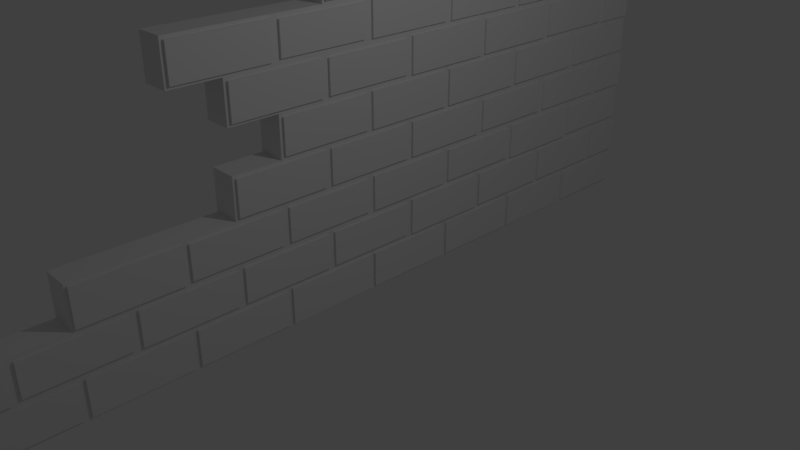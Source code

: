 # Source: BrokenWall1.blend  (saved by Blender 2.78.0; exported with 4.5.12 LTS)
import bpy
from mathutils import Matrix  # noqa: F401  (used for matrix-valued properties, if any)

bpy.ops.wm.read_factory_settings(use_empty=True)
scene = bpy.context.scene
scene.name = 'Scene'

# ---- collections
col_collection_1 = bpy.data.collections.new('Collection 1'); scene.collection.children.link(col_collection_1)

# ---- materials (node trees are filled in below, after node groups)
mat_material = bpy.data.materials.new('Material')
mat_material.alpha_threshold = 0.0
mat_material.use_transparent_shadow = False
mat_material.roughness = 0.5
mat_material.line_color = (0.0, 0.0, 0.0, 1.0)

# ---- material node trees

# ---- world
world_world = bpy.data.worlds.new('World'); scene.world = world_world
world_world.color = (0.05088, 0.05088, 0.05088)
world_world.use_sun_shadow = False
world_world.sun_shadow_jitter_overblur = 0.0
world_world.cycles.sampling_method = 'MANUAL'

# ---- cameras
cam_camera = bpy.data.cameras.new('Camera')
cam_camera.clip_end = 100.0
cam_camera.lens = 35.0
cam_camera.sensor_width = 32.0
cam_camera.sensor_height = 18.0
cam_camera.ortho_scale = 7.314
cam_camera.dof.focus_distance = 0.0
cam_camera.dof.aperture_fstop = 128.0

# ---- lights
light_lamp = bpy.data.lights.new('Lamp', 'POINT')
light_lamp.transmission_factor = 0.0
light_lamp.cutoff_distance = 30.0
light_lamp.energy = 100.0
light_lamp.shadow_buffer_clip_start = 1.001
light_lamp.shadow_soft_size = 0.1
light_lamp.shadow_maximum_resolution = 0.006
light_lamp.use_absolute_resolution = True

# ---- meshes
me_cube = bpy.data.meshes.new('Cube')
me_cube.from_pydata([(-0.6036, 6.206, -0.9545), (-0.6036, -5.054, -0.9543), (-1.0, -5.099, -1.0), (-1.0, 6.252, -1.0), (-0.6036, 6.255, 4.835), (-1.0, 2.705, 4.873), (-1.0, 6.252, 4.873), (-0.6036, 6.206, -0.4582), (-0.6036, 6.19, 0.2367), (-0.6036, 6.19, 0.6997), (-0.6036, 6.205, 1.397), (-0.6036, 6.205, 1.889), (-0.6036, 6.203, 2.573), (-0.6036, 6.203, 3.062), (-0.6036, 6.217, 3.734), (-0.6036, 6.217, 4.25), (-0.6036, -5.054, -0.4584), (-0.6036, 4.799, -0.9662), (-0.6036, 3.376, -0.9618), (-0.6036, 1.96, -0.9644), (-0.6036, 0.5467, -0.9703), (-0.6036, -0.8803, -0.9623), (-0.6036, -2.298, -0.9635), (-0.6036, -3.726, -0.9543), (-0.6036, 4.799, -0.4465), (-0.6036, 3.376, -0.4509), (-0.6036, 1.96, -0.4483), (-0.6036, 0.5467, -0.4424), (-0.6036, -0.8803, -0.4504), (-0.6036, -2.298, -0.4492), (-0.6036, -3.726, -0.4584), (-0.6036, 4.833, 0.1356), (-0.6036, 3.414, 0.1348), (-0.6036, 1.995, 0.1452), (-0.6036, 0.5764, 0.1269), (-0.6036, -0.8425, 0.1266), (-0.6036, -2.261, 0.1271), (-0.6036, -3.68, 0.1135), (-0.6036, 4.8, 0.7284), (-0.6036, 3.359, 0.7066), (-0.6036, 1.951, 0.7178), (-0.6036, 0.5221, 0.7076), (-0.6036, -0.895, 0.7095), (-0.6036, -2.292, 0.7318), (-0.6036, 4.833, 1.293), (-0.6036, 3.414, 1.288), (-0.6036, 1.995, 1.307), (-0.6036, 0.5764, 1.306), (-0.6036, -0.8425, 1.307), (-0.6036, 4.789, 1.892), (-0.6036, 3.379, 1.901), (-0.6036, 1.958, 1.899), (-0.6036, 0.5299, 1.89), (-0.6036, 4.833, 2.468), (-0.6036, 3.414, 2.478), (-0.6036, 1.995, 2.488), (-0.6036, 0.5764, 2.468), (-0.6036, -0.8425, 2.478), (-0.6036, 4.788, 3.066), (-0.6036, 3.365, 3.062), (-0.6036, 1.941, 3.057), (-0.6036, 0.5097, 3.044), (-0.6036, -0.8875, 3.066), (-0.6036, 4.833, 3.646), (-0.6036, 3.414, 3.651), (-0.6036, 1.995, 3.656), (-0.6036, 0.5764, 3.659), (-0.6036, 4.801, 4.254), (-0.6036, -4.39, -0.4584), (-0.6036, -4.329, 0.1135), (-0.6036, -2.971, -0.4492), (-0.6036, -2.923, 0.1271), (-0.6036, -1.552, -0.4504), (-0.6036, -1.504, 0.1266), (-0.6036, -0.1331, -0.4424), (-0.6036, -0.08543, 0.1269), (-0.6036, 1.286, -0.4483), (-0.6036, 1.327, 0.1452), (-0.6036, 2.705, -0.4509), (-0.6036, 2.744, 0.1348), (-0.6036, 4.124, -0.4465), (-0.6036, 4.163, 0.1356), (-0.6036, 5.542, -0.4582), (-0.6036, 5.503, 0.1356), (-0.6036, -2.971, 0.7318), (-0.6036, -1.552, 0.7095), (-0.6036, -1.509, 1.307), (-0.6036, -0.1331, 0.7076), (-0.6036, -0.08951, 1.306), (-0.6036, 1.286, 0.7178), (-0.6036, 1.328, 1.307), (-0.6036, 2.705, 0.7066), (-0.6036, 2.765, 1.288), (-0.6036, 4.124, 0.7284), (-0.6036, 4.18, 1.293), (-0.6036, 5.542, 0.6997), (-0.6036, 5.486, 1.293), (-0.6036, 5.542, 1.889), (-0.6036, 5.487, 2.468), (-0.6036, 4.124, 1.892), (-0.6036, 4.179, 2.468), (-0.6036, 2.705, 1.901), (-0.6036, 2.75, 2.478), (-0.6036, 1.286, 1.899), (-0.6036, 1.322, 2.488), (-0.6036, -0.1331, 1.89), (-0.6036, -0.07737, 2.468), (-0.6036, -1.506, 2.478), (-0.6036, -1.552, 3.066), (-0.6036, -0.1331, 3.044), (-0.6036, -0.09398, 3.659), (-0.6036, 1.286, 3.057), (-0.6036, 1.328, 3.656), (-0.6036, 2.705, 3.062), (-0.6036, 2.752, 3.651), (-0.6036, 4.124, 3.066), (-0.6036, 4.175, 3.646), (-0.6036, 5.542, 3.062), (-0.6036, 5.491, 3.646), (-0.6036, 5.479, 4.81), (-0.6036, 5.542, 4.25), (-0.6036, 4.057, 4.807), (-0.6036, 4.124, 4.254), (-0.6036, -3.644, -0.9635), (-0.6036, -5.099, -1.0), (-0.6036, -5.097, -0.3772), (-0.6036, -4.329, -0.3516), (-0.6036, -3.644, -0.4492), (-0.6036, -2.224, -0.9623), (-0.6036, -3.68, -1.0), (-0.6036, -2.923, -0.3652), (-0.6036, -3.68, -0.3516), (-0.6036, -2.224, -0.4504), (-0.6036, -0.8129, -0.9703), (-0.6036, -2.261, -1.0), (-0.6036, -1.504, -0.3647), (-0.6036, -2.261, -0.3652), (-0.6036, -0.8129, -0.4424), (-0.6036, 0.6119, -0.9644), (-0.6036, -0.8425, -1.0), (-0.6036, -0.08543, -0.365), (-0.6036, -0.8425, -0.3647), (-0.6036, 0.6119, -0.4483), (-0.6036, 2.033, -0.9618), (-0.6036, 0.5764, -1.0), (-0.6036, 1.327, -0.3833), (-0.6036, 0.5764, -0.365), (-0.6036, 2.033, -0.4509), (-0.6036, 3.448, -0.9662), (-0.6036, 1.995, -1.0), (-0.6036, 2.744, -0.373), (-0.6036, 1.995, -0.3833), (-0.6036, 3.448, -0.4465), (-0.6036, 4.879, -0.9545), (-0.6036, 3.414, -1.0), (-0.6036, 4.163, -0.3737), (-0.6036, 3.414, -0.373), (-0.6036, 4.879, -0.4582), (-0.6036, 6.252, -1.0), (-0.6036, 6.254, -0.3738), (-0.6036, 4.833, -1.0), (-0.6036, 5.503, -0.3737), (-0.6036, 4.833, -0.3737), (-0.6036, 5.581, -0.3738), (-0.6036, 4.833, -0.4127), (-0.6036, 5.542, 0.2367), (-0.6036, 4.8, 0.2081), (-0.6036, 4.084, -0.373), (-0.6036, 4.084, 0.1348), (-0.6036, 4.124, -0.4127), (-0.6036, 3.414, -0.4127), (-0.6036, 4.124, 0.2081), (-0.6036, 3.359, 0.2299), (-0.6036, 2.663, -0.3833), (-0.6036, 2.663, 0.1452), (-0.6036, 2.705, -0.4127), (-0.6036, 1.995, -0.4127), (-0.6036, 2.705, 0.2299), (-0.6036, 1.951, 0.2187), (-0.6036, 1.238, -0.365), (-0.6036, 1.238, 0.1269), (-0.6036, 1.286, -0.4127), (-0.6036, 0.5764, -0.4127), (-0.6036, 1.286, 0.2187), (-0.6036, 0.5221, 0.2288), (-0.6036, -0.1811, -0.3647), (-0.6036, -0.1811, 0.1266), (-0.6036, -0.1331, -0.4127), (-0.6036, -0.8425, -0.4127), (-0.6036, -0.1331, 0.2288), (-0.6036, -0.895, 0.227), (-0.6036, -1.599, -0.3652), (-0.6036, -1.599, 0.1271), (-0.6036, -1.552, -0.4127), (-0.6036, -2.261, -0.4127), (-0.6036, -1.552, 0.227), (-0.6036, -2.292, 0.2047), (-0.6036, -3.032, -0.3516), (-0.6036, -3.032, 0.1135), (-0.6036, -2.971, -0.4127), (-0.6036, -3.68, -0.4127), (-0.6036, -2.971, 0.2047), (-0.6036, -4.425, -0.3772), (-0.6036, -5.097, 0.1391), (-0.6036, -4.425, 0.1391), (-0.6036, -3.65, 0.7318), (-0.6036, -3.65, 0.2047), (-0.6036, -2.971, 0.1746), (-0.6036, -3.68, 0.1746), (-0.6036, -2.209, 0.7095), (-0.6036, -2.209, 0.227), (-0.6036, -1.552, 0.1746), (-0.6036, -2.261, 0.1746), (-0.6036, -1.509, 0.8045), (-0.6036, -0.7883, 0.7076), (-0.6036, -0.7883, 0.2288), (-0.6036, -0.1331, 0.1746), (-0.6036, -0.8425, 0.1746), (-0.6036, -0.08951, 0.8055), (-0.6036, -0.8425, 0.8045), (-0.6036, 0.6204, 0.7178), (-0.6036, 0.6204, 0.2187), (-0.6036, 1.286, 0.1746), (-0.6036, 0.5764, 0.1746), (-0.6036, 1.328, 0.8043), (-0.6036, 0.5764, 0.8055), (-0.6036, 2.051, 0.7066), (-0.6036, 2.051, 0.2299), (-0.6036, 2.705, 0.1746), (-0.6036, 1.995, 0.1746), (-0.6036, 2.765, 0.8226), (-0.6036, 1.995, 0.8043), (-0.6036, 3.448, 0.7284), (-0.6036, 3.448, 0.2081), (-0.6036, 4.124, 0.1746), (-0.6036, 3.414, 0.1746), (-0.6036, 4.18, 0.8185), (-0.6036, 3.414, 0.8226), (-0.6036, 4.895, 0.6997), (-0.6036, 4.895, 0.2367), (-0.6036, 6.254, 0.1357), (-0.6036, 6.251, 0.8037), (-0.6036, 5.581, 0.1357), (-0.6036, 4.833, 0.1746), (-0.6036, 5.486, 0.8185), (-0.6036, 4.833, 0.8185), (-0.6036, 5.584, 0.8037), (-0.6036, 4.833, 0.7619), (-0.6036, 5.542, 1.397), (-0.6036, 4.789, 1.393), (-0.6036, 4.063, 0.8226), (-0.6036, 4.063, 1.288), (-0.6036, 4.124, 0.7619), (-0.6036, 3.414, 0.7619), (-0.6036, 4.124, 1.393), (-0.6036, 3.379, 1.385), (-0.6036, 2.662, 0.8043), (-0.6036, 2.662, 1.307), (-0.6036, 2.705, 0.7619), (-0.6036, 1.995, 0.7619), (-0.6036, 2.705, 1.385), (-0.6036, 1.958, 1.386), (-0.6036, 1.242, 0.8055), (-0.6036, 1.242, 1.306), (-0.6036, 1.286, 0.7619), (-0.6036, 0.5764, 0.7619), (-0.6036, 1.286, 1.386), (-0.6036, 0.5299, 1.396), (-0.6036, -0.1757, 0.8045), (-0.6036, -0.1757, 1.307), (-0.6036, -0.1331, 0.7619), (-0.6036, -0.8425, 0.7619), (-0.6036, -0.1331, 1.396), (-0.6036, -1.552, 0.7619), (-0.6036, -2.261, 0.7619), (-0.6036, -2.971, 0.7619), (-0.6036, -3.68, 0.7619), (-0.6036, -1.552, 1.349), (-0.6036, -1.506, 1.982), (-0.6036, -0.7961, 1.89), (-0.6036, -0.7961, 1.396), (-0.6036, -0.1331, 1.349), (-0.6036, -0.8425, 1.349), (-0.6036, -0.07737, 1.992), (-0.6036, -0.8425, 1.982), (-0.6036, 0.6136, 1.899), (-0.6036, 0.6136, 1.386), (-0.6036, 1.286, 1.349), (-0.6036, 0.5764, 1.349), (-0.6036, 1.322, 1.973), (-0.6036, 0.5764, 1.992), (-0.6036, 2.031, 1.901), (-0.6036, 2.031, 1.385), (-0.6036, 2.705, 1.349), (-0.6036, 1.995, 1.349), (-0.6036, 2.75, 1.982), (-0.6036, 1.995, 1.973), (-0.6036, 3.458, 1.892), (-0.6036, 3.458, 1.393), (-0.6036, 4.124, 1.349), (-0.6036, 3.414, 1.349), (-0.6036, 4.179, 1.992), (-0.6036, 3.414, 1.982), (-0.6036, 4.88, 1.889), (-0.6036, 4.88, 1.397), (-0.6036, 6.251, 1.307), (-0.6036, 6.252, 1.978), (-0.6036, 5.584, 1.307), (-0.6036, 4.833, 1.349), (-0.6036, 5.487, 1.992), (-0.6036, 4.833, 1.992), (-0.6036, 5.584, 1.978), (-0.6036, 4.833, 1.936), (-0.6036, 5.542, 2.573), (-0.6036, 4.788, 2.569), (-0.6036, 4.078, 1.982), (-0.6036, 4.078, 2.478), (-0.6036, 4.124, 1.936), (-0.6036, 3.414, 1.936), (-0.6036, 4.124, 2.569), (-0.6036, 3.365, 2.573), (-0.6036, 2.669, 1.973), (-0.6036, 2.669, 2.488), (-0.6036, 2.705, 1.936), (-0.6036, 1.995, 1.936), (-0.6036, 2.705, 2.573), (-0.6036, 1.941, 2.578), (-0.6036, 1.23, 1.992), (-0.6036, 1.23, 2.468), (-0.6036, 1.286, 1.936), (-0.6036, 0.5764, 1.936), (-0.6036, 1.286, 2.578), (-0.6036, 0.5097, 2.59), (-0.6036, -0.1789, 1.982), (-0.6036, -0.1789, 2.478), (-0.6036, -0.1331, 1.936), (-0.6036, -0.8425, 1.936), (-0.6036, -0.1331, 2.59), (-0.6036, -0.8875, 2.569), (-0.6036, -1.552, 1.936), (-0.6036, -1.552, 2.569), (-0.6036, -2.216, 3.066), (-0.6036, -2.216, 2.569), (-0.6036, -1.552, 2.524), (-0.6036, -2.261, 2.524), (-0.6036, -0.7759, 3.044), (-0.6036, -0.7759, 2.59), (-0.6036, -0.1331, 2.524), (-0.6036, -0.8425, 2.524), (-0.6036, -0.09398, 3.15), (-0.6036, 0.6303, 3.057), (-0.6036, 0.6303, 2.578), (-0.6036, 1.286, 2.524), (-0.6036, 0.5764, 2.524), (-0.6036, 1.328, 3.153), (-0.6036, 0.5764, 3.15), (-0.6036, 2.045, 3.062), (-0.6036, 2.045, 2.573), (-0.6036, 2.705, 2.524), (-0.6036, 1.995, 2.524), (-0.6036, 2.752, 3.158), (-0.6036, 1.995, 3.153), (-0.6036, 3.459, 3.066), (-0.6036, 3.459, 2.569), (-0.6036, 4.124, 2.524), (-0.6036, 3.414, 2.524), (-0.6036, 4.175, 3.163), (-0.6036, 3.414, 3.158), (-0.6036, 4.882, 3.062), (-0.6036, 4.882, 2.573), (-0.6036, 6.252, 2.482), (-0.6036, 6.254, 3.15), (-0.6036, 5.584, 2.482), (-0.6036, 4.833, 2.524), (-0.6036, 5.491, 3.163), (-0.6036, 4.833, 3.163), (-0.6036, 5.582, 3.15), (-0.6036, 4.833, 3.111), (-0.6036, 5.542, 3.734), (-0.6036, 4.801, 3.73), (-0.6036, 4.076, 3.158), (-0.6036, 4.076, 3.651), (-0.6036, 4.124, 3.111), (-0.6036, 3.414, 3.111), (-0.6036, 4.124, 3.73), (-0.6036, 2.662, 3.153), (-0.6036, 2.662, 3.656), (-0.6036, 2.705, 3.111), (-0.6036, 1.995, 3.111), (-0.6036, 1.247, 3.15), (-0.6036, 1.247, 3.659), (-0.6036, 1.286, 3.111), (-0.6036, 0.5764, 3.111), (-0.6036, -0.1331, 3.111), (-0.6036, -0.8425, 3.111), (-0.6036, -1.552, 3.111), (-0.6036, -2.261, 3.111), (-0.6036, -0.1331, 3.698), (-0.6036, 1.286, 3.698), (-0.6036, 2.705, 3.698), (-0.6036, 1.995, 3.698), (-0.6036, 3.446, 4.254), (-0.6036, 3.446, 3.73), (-0.6036, 4.124, 3.698), (-0.6036, 3.414, 3.698), (-0.6036, 4.057, 4.352), (-0.6036, 3.414, 4.352), (-0.6036, 4.868, 4.25), (-0.6036, 4.868, 3.734), (-0.6036, 6.254, 3.659), (-0.6036, 6.255, 4.324), (-0.6036, 5.582, 3.659), (-0.6036, 4.833, 3.698), (-0.6036, 5.479, 4.349), (-0.6036, 4.833, 4.349), (-0.6036, 2.771, 4.352), (-0.6036, 2.771, 4.807), (-0.6036, 4.187, 4.349), (-0.6036, 3.414, 4.286), (-0.6036, 4.187, 4.81), (-0.6036, 2.705, 4.873), (-0.6036, 2.705, 4.286), (-0.6036, 5.581, 4.324), (-0.6036, 4.833, 4.286), (-0.6036, 5.581, 4.835), (-0.6036, 4.124, 4.873), (-0.6036, 4.124, 4.286), (-0.6036, -5.099, -0.4127), (-0.6036, -5.099, 0.1746), (-0.6036, -4.39, -0.4127), (-0.6036, -4.39, 0.1746), (-0.6036, 6.252, -0.4127), (-0.6036, 6.252, 0.1746), (-0.6036, 5.542, -0.4127), (-0.6036, 5.542, 0.1746), (-0.6036, 6.252, 0.7619), (-0.6036, 6.252, 1.349), (-0.6036, 5.542, 0.7619), (-0.6036, 5.542, 1.349), (-0.6036, 6.252, 1.936), (-0.6036, 6.252, 2.524), (-0.6036, 5.542, 1.936), (-0.6036, 5.542, 2.524), (-0.6036, 6.252, 3.111), (-0.6036, 6.252, 3.698), (-0.6036, 5.542, 3.111), (-0.6036, 5.542, 3.698), (-0.6036, 6.252, 4.286), (-0.6036, 6.252, 4.873), (-0.6036, 5.542, 4.873), (-0.6036, 5.542, 4.286), (-0.5697, -3.726, -0.9543), (-0.5697, -5.054, -0.9543), (-0.5697, -5.054, -0.4584), (-0.5697, -4.39, -0.4584), (-0.5697, -3.726, -0.4584), (-0.5697, -2.298, -0.9635), (-0.5697, -3.644, -0.9635), (-0.5697, -2.971, -0.4492), (-0.5697, -3.644, -0.4492), (-0.5697, -2.298, -0.4492), (-0.5697, -0.8803, -0.9623), (-0.5697, -2.224, -0.9623), (-0.5697, -1.552, -0.4504), (-0.5697, -2.224, -0.4504), (-0.5697, -0.8803, -0.4504), (-0.5697, 0.5467, -0.9703), (-0.5697, -0.8129, -0.9703), (-0.5697, -0.1331, -0.4424), (-0.5697, -0.8129, -0.4424), (-0.5697, 0.5467, -0.4424), (-0.5697, 1.96, -0.9644), (-0.5697, 0.6119, -0.9644), (-0.5697, 1.286, -0.4483), (-0.5697, 0.6119, -0.4483), (-0.5697, 1.96, -0.4483), (-0.5697, 3.376, -0.9618), (-0.5697, 2.033, -0.9618), (-0.5697, 2.705, -0.4509), (-0.5697, 2.033, -0.4509), (-0.5697, 3.376, -0.4509), (-0.5697, 4.799, -0.9662), (-0.5697, 3.448, -0.9662), (-0.5697, 4.124, -0.4465), (-0.5697, 3.448, -0.4465), (-0.5697, 4.799, -0.4465), (-0.5697, 6.206, -0.9545), (-0.5697, 6.206, -0.4582), (-0.5697, 4.879, -0.9545), (-0.5697, 5.542, -0.4582), (-0.5697, 4.879, -0.4582), (-0.5697, 5.503, -0.3737), (-0.5697, 4.833, -0.3737), (-0.5697, 5.503, 0.1356), (-0.5697, 4.833, 0.1356), (-0.5697, 4.163, -0.3737), (-0.5697, 4.163, 0.1356), (-0.5697, 4.084, -0.373), (-0.5697, 3.414, -0.373), (-0.5697, 4.084, 0.1348), (-0.5697, 3.414, 0.1348), (-0.5697, 2.744, -0.373), (-0.5697, 2.744, 0.1348), (-0.5697, 2.663, -0.3833), (-0.5697, 1.995, -0.3833), (-0.5697, 2.663, 0.1452), (-0.5697, 1.995, 0.1452), (-0.5697, 1.327, -0.3833), (-0.5697, 1.327, 0.1452), (-0.5697, 1.238, -0.365), (-0.5697, 0.5764, -0.365), (-0.5697, 1.238, 0.1269), (-0.5697, 0.5764, 0.1269), (-0.5697, -0.08543, -0.365), (-0.5697, -0.08543, 0.1269), (-0.5697, -0.1811, -0.3647), (-0.5697, -0.8425, -0.3647), (-0.5697, -0.1811, 0.1266), (-0.5697, -0.8425, 0.1266), (-0.5697, -1.504, -0.3647), (-0.5697, -1.504, 0.1266), (-0.5697, -1.599, -0.3652), (-0.5697, -2.261, -0.3652), (-0.5697, -1.599, 0.1271), (-0.5697, -2.261, 0.1271), (-0.5697, -2.923, -0.3652), (-0.5697, -2.923, 0.1271), (-0.5697, -3.032, -0.3516), (-0.5697, -3.68, -0.3516), (-0.5697, -3.032, 0.1135), (-0.5697, -3.68, 0.1135), (-0.5697, -4.329, -0.3516), (-0.5697, -4.329, 0.1135), (-0.5697, -2.971, 0.2047), (-0.5697, -3.65, 0.2047), (-0.5697, -2.971, 0.7318), (-0.5697, -3.65, 0.7318), (-0.5697, -2.292, 0.7318), (-0.5697, -2.292, 0.2047), (-0.5697, -1.552, 0.227), (-0.5697, -2.209, 0.227), (-0.5697, -1.552, 0.7095), (-0.5697, -2.209, 0.7095), (-0.5697, -0.895, 0.7095), (-0.5697, -0.895, 0.227), (-0.5697, -0.1331, 0.2288), (-0.5697, -0.7883, 0.2288), (-0.5697, -0.1331, 0.7076), (-0.5697, -0.7883, 0.7076), (-0.5697, 0.5221, 0.7076), (-0.5697, 0.5221, 0.2288), (-0.5697, 1.286, 0.2187), (-0.5697, 0.6204, 0.2187), (-0.5697, 1.286, 0.7178), (-0.5697, 0.6204, 0.7178), (-0.5697, 1.951, 0.7178), (-0.5697, 1.951, 0.2187), (-0.5697, 2.705, 0.2299), (-0.5697, 2.051, 0.2299), (-0.5697, 2.705, 0.7066), (-0.5697, 2.051, 0.7066), (-0.5697, 3.359, 0.7066), (-0.5697, 3.359, 0.2299), (-0.5697, 4.124, 0.2081), (-0.5697, 3.448, 0.2081), (-0.5697, 4.124, 0.7284), (-0.5697, 3.448, 0.7284), (-0.5697, 4.8, 0.7284), (-0.5697, 4.8, 0.2081), (-0.5697, 6.19, 0.2367), (-0.5697, 6.19, 0.6997), (-0.5697, 5.542, 0.2367), (-0.5697, 4.895, 0.2367), (-0.5697, 5.542, 0.6997), (-0.5697, 4.895, 0.6997), (-0.5697, 5.486, 0.8185), (-0.5697, 4.833, 0.8185), (-0.5697, 5.486, 1.293), (-0.5697, 4.833, 1.293), (-0.5697, 4.18, 0.8185), (-0.5697, 4.18, 1.293), (-0.5697, 4.063, 0.8226), (-0.5697, 3.414, 0.8226), (-0.5697, 4.063, 1.288), (-0.5697, 3.414, 1.288), (-0.5697, 2.765, 0.8226), (-0.5697, 2.765, 1.288), (-0.5697, 2.662, 0.8043), (-0.5697, 1.995, 0.8043), (-0.5697, 2.662, 1.307), (-0.5697, 1.995, 1.307), (-0.5697, 1.328, 0.8043), (-0.5697, 1.328, 1.307), (-0.5697, 1.242, 0.8055), (-0.5697, 0.5764, 0.8055), (-0.5697, 1.242, 1.306), (-0.5697, 0.5764, 1.306), (-0.5697, -0.08951, 0.8055), (-0.5697, -0.08951, 1.306), (-0.5697, -0.1757, 0.8045), (-0.5697, -0.8425, 0.8045), (-0.5697, -0.1757, 1.307), (-0.5697, -0.8425, 1.307), (-0.5697, -1.509, 0.8045), (-0.5697, -1.509, 1.307), (-0.5697, -0.1331, 1.396), (-0.5697, -0.7961, 1.396), (-0.5697, -0.1331, 1.89), (-0.5697, -0.7961, 1.89), (-0.5697, 0.5299, 1.89), (-0.5697, 0.5299, 1.396), (-0.5697, 1.286, 1.386), (-0.5697, 0.6136, 1.386), (-0.5697, 1.286, 1.899), (-0.5697, 0.6136, 1.899), (-0.5697, 1.958, 1.899), (-0.5697, 1.958, 1.386), (-0.5697, 2.705, 1.385), (-0.5697, 2.031, 1.385), (-0.5697, 2.705, 1.901), (-0.5697, 2.031, 1.901), (-0.5697, 3.379, 1.901), (-0.5697, 3.379, 1.385), (-0.5697, 4.124, 1.393), (-0.5697, 3.458, 1.393), (-0.5697, 4.124, 1.892), (-0.5697, 3.458, 1.892), (-0.5697, 4.789, 1.892), (-0.5697, 4.789, 1.393), (-0.5697, 6.205, 1.397), (-0.5697, 6.205, 1.889), (-0.5697, 5.542, 1.397), (-0.5697, 4.88, 1.397), (-0.5697, 5.542, 1.889), (-0.5697, 4.88, 1.889), (-0.5697, 5.487, 1.992), (-0.5697, 4.833, 1.992), (-0.5697, 5.487, 2.468), (-0.5697, 4.833, 2.468), (-0.5697, 4.179, 1.992), (-0.5697, 4.179, 2.468), (-0.5697, 4.078, 1.982), (-0.5697, 3.414, 1.982), (-0.5697, 4.078, 2.478), (-0.5697, 3.414, 2.478), (-0.5697, 2.75, 1.982), (-0.5697, 2.75, 2.478), (-0.5697, 2.669, 1.973), (-0.5697, 1.995, 1.973), (-0.5697, 2.669, 2.488), (-0.5697, 1.995, 2.488), (-0.5697, 1.322, 1.973), (-0.5697, 1.322, 2.488), (-0.5697, 1.23, 1.992), (-0.5697, 0.5764, 1.992), (-0.5697, 1.23, 2.468), (-0.5697, 0.5764, 2.468), (-0.5697, -0.07737, 1.992), (-0.5697, -0.07737, 2.468), (-0.5697, -0.1789, 1.982), (-0.5697, -0.8425, 1.982), (-0.5697, -0.1789, 2.478), (-0.5697, -0.8425, 2.478), (-0.5697, -1.506, 1.982), (-0.5697, -1.506, 2.478), (-0.5697, -1.552, 2.569), (-0.5697, -2.216, 2.569), (-0.5697, -1.552, 3.066), (-0.5697, -2.216, 3.066), (-0.5697, -0.8875, 3.066), (-0.5697, -0.8875, 2.569), (-0.5697, -0.1331, 2.59), (-0.5697, -0.7759, 2.59), (-0.5697, -0.1331, 3.044), (-0.5697, -0.7759, 3.044), (-0.5697, 0.5097, 3.044), (-0.5697, 0.5097, 2.59), (-0.5697, 1.286, 2.578), (-0.5697, 0.6303, 2.578), (-0.5697, 1.286, 3.057), (-0.5697, 0.6303, 3.057), (-0.5697, 1.941, 3.057), (-0.5697, 1.941, 2.578), (-0.5697, 2.705, 2.573), (-0.5697, 2.045, 2.573), (-0.5697, 2.705, 3.062), (-0.5697, 2.045, 3.062), (-0.5697, 3.365, 3.062), (-0.5697, 3.365, 2.573), (-0.5697, 4.124, 2.569), (-0.5697, 3.459, 2.569), (-0.5697, 4.124, 3.066), (-0.5697, 3.459, 3.066), (-0.5697, 4.788, 3.066), (-0.5697, 4.788, 2.569), (-0.5697, 6.203, 2.573), (-0.5697, 6.203, 3.062), (-0.5697, 5.542, 2.573), (-0.5697, 4.882, 2.573), (-0.5697, 5.542, 3.062), (-0.5697, 4.882, 3.062), (-0.5697, 5.491, 3.163), (-0.5697, 4.833, 3.163), (-0.5697, 5.491, 3.646), (-0.5697, 4.833, 3.646), (-0.5697, 4.175, 3.163), (-0.5697, 4.175, 3.646), (-0.5697, 4.076, 3.158), (-0.5697, 3.414, 3.158), (-0.5697, 4.076, 3.651), (-0.5697, 3.414, 3.651), (-0.5697, 2.752, 3.158), (-0.5697, 2.752, 3.651), (-0.5697, 2.662, 3.153), (-0.5697, 1.995, 3.153), (-0.5697, 2.662, 3.656), (-0.5697, 1.995, 3.656), (-0.5697, 1.328, 3.153), (-0.5697, 1.328, 3.656), (-0.5697, 1.247, 3.15), (-0.5697, 0.5764, 3.15), (-0.5697, 1.247, 3.659), (-0.5697, 0.5764, 3.659), (-0.5697, -0.09398, 3.15), (-0.5697, -0.09398, 3.659), (-0.5697, 4.124, 3.73), (-0.5697, 3.446, 3.73), (-0.5697, 4.124, 4.254), (-0.5697, 3.446, 4.254), (-0.5697, 4.801, 4.254), (-0.5697, 4.801, 3.73), (-0.5697, 6.217, 3.734), (-0.5697, 6.217, 4.25), (-0.5697, 5.542, 3.734), (-0.5697, 4.868, 3.734), (-0.5697, 5.542, 4.25), (-0.5697, 4.868, 4.25), (-0.5697, 4.057, 4.352), (-0.5697, 3.414, 4.352), (-0.5697, 4.057, 4.807), (-0.5697, 2.771, 4.807), (-0.5697, 2.771, 4.352), (-0.5697, 5.479, 4.349), (-0.5697, 4.833, 4.349), (-0.5697, 5.479, 4.81), (-0.5697, 4.187, 4.81), (-0.5697, 4.187, 4.349), (-0.5697, -5.097, -0.3772), (-0.5697, -5.097, 0.1391), (-0.5697, -4.425, -0.3772), (-0.5697, -4.425, 0.1391), (-0.5697, 6.254, -0.3738), (-0.5697, 6.254, 0.1357), (-0.5697, 5.581, -0.3738), (-0.5697, 5.581, 0.1357), (-0.5697, 6.251, 0.8037), (-0.5697, 6.251, 1.307), (-0.5697, 5.584, 0.8037), (-0.5697, 5.584, 1.307), (-0.5697, 6.252, 1.978), (-0.5697, 6.252, 2.482), (-0.5697, 5.584, 1.978), (-0.5697, 5.584, 2.482), (-0.5697, 6.254, 3.15), (-0.5697, 6.254, 3.659), (-0.5697, 5.582, 3.15), (-0.5697, 5.582, 3.659), (-0.5697, 6.255, 4.324), (-0.5697, 6.255, 4.835), (-0.5697, 5.581, 4.835), (-0.5697, 5.581, 4.324), (-1.0, -5.099, 0.1746), (-1.0, -3.68, 0.1746), (-1.0, -3.68, 0.7619), (-1.0, -1.552, 0.7619), (-1.0, -1.552, 1.349), (-1.0, -0.8425, 1.349), (-1.0, -0.8425, 1.936), (-1.0, -1.552, 1.936), (-1.0, -1.552, 2.524), (-1.0, -2.261, 2.524), (-1.0, -2.261, 3.111), (-1.0, -0.1331, 3.111), (-1.0, -0.1331, 3.698), (-1.0, 3.414, 3.698), (-1.0, 3.414, 4.286), (-1.0, 2.705, 4.286), (-0.6036, 0.5764, 3.698)], [], [(139, 2, 144), (6, 420, 425), (779, 782, 777), (439, 3, 6), (185, 186, 517, 515), (73, 135, 519, 520), (35, 73, 520, 518), (135, 141, 516, 519), (186, 35, 518, 517), (141, 185, 515, 516), (179, 180, 511, 509), (424, 422, 770, 769), (75, 140, 513, 514), (422, 410, 767, 770), (34, 75, 514, 512), (4, 424, 769, 768), (140, 146, 510, 513), (410, 4, 768, 767), (180, 34, 512, 511), (146, 179, 509, 510), (411, 376, 765, 766), (409, 411, 766, 764), (376, 371, 763, 765), (371, 409, 764, 763), (173, 174, 505, 503), (77, 145, 507, 508), (33, 77, 508, 506), (268, 269, 601, 599), (145, 151, 504, 507), (86, 213, 603, 604), (174, 33, 506, 505), (48, 86, 604, 602), (372, 311, 761, 762), (151, 173, 503, 504), (213, 219, 600, 603), (370, 372, 762, 760), (269, 48, 602, 601), (311, 306, 759, 761), (219, 268, 599, 600), (306, 370, 760, 759), (167, 168, 499, 497), (23, 1, 124, 129), (1, 16, 427, 124), (16, 68, 429, 427), (30, 23, 129, 200), (68, 30, 200, 429), (22, 123, 129, 134), (127, 70, 199, 200), (29, 22, 134, 194), (123, 127, 200, 129), (70, 29, 194, 199), (21, 128, 134, 139), (132, 72, 193, 194), (28, 21, 139, 188), (128, 132, 194, 134), (72, 28, 188, 193), (20, 133, 139, 144), (137, 74, 187, 188), (27, 20, 144, 182), (133, 137, 188, 139), (74, 27, 182, 187), (19, 138, 144, 149), (142, 76, 181, 182), (26, 19, 149, 176), (138, 142, 182, 144), (76, 26, 176, 181), (18, 143, 149, 154), (147, 78, 175, 176), (25, 18, 154, 170), (143, 147, 176, 149), (78, 25, 170, 175), (17, 148, 154, 160), (152, 80, 169, 170), (24, 17, 160, 164), (148, 152, 170, 154), (80, 24, 164, 169), (7, 0, 158, 431), (0, 153, 160, 158), (157, 82, 433, 164), (153, 157, 164, 160), (82, 7, 431, 433), (161, 162, 164, 433), (31, 83, 434, 243), (162, 155, 169, 164), (81, 31, 243, 234), (155, 81, 234, 169), (83, 161, 433, 434), (167, 156, 170, 169), (32, 168, 234, 235), (156, 150, 175, 170), (79, 32, 235, 228), (150, 79, 228, 175), (168, 167, 169, 234), (173, 151, 176, 175), (33, 174, 228, 229), (151, 145, 181, 176), (77, 33, 229, 222), (145, 77, 222, 181), (174, 173, 175, 228), (179, 146, 182, 181), (34, 180, 222, 223), (146, 140, 187, 182), (75, 34, 223, 216), (140, 75, 216, 187), (180, 179, 181, 222), (185, 141, 188, 187), (35, 186, 216, 217), (141, 135, 193, 188), (73, 35, 217, 211), (135, 73, 211, 193), (186, 185, 187, 216), (191, 136, 194, 193), (36, 192, 211, 212), (136, 130, 199, 194), (71, 36, 212, 207), (130, 71, 207, 199), (192, 191, 193, 211), (197, 131, 200, 199), (37, 198, 207, 208), (131, 126, 429, 200), (69, 37, 208, 430), (126, 69, 430, 429), (198, 197, 199, 207), (201, 206, 208, 207), (205, 84, 275, 276), (43, 196, 212, 274), (206, 205, 276, 208), (196, 201, 207, 212), (84, 43, 274, 275), (195, 210, 212, 211), (209, 85, 273, 274), (42, 190, 217, 271), (210, 209, 274, 212), (190, 195, 211, 217), (85, 42, 271, 273), (189, 215, 217, 216), (214, 87, 270, 271), (41, 184, 223, 265), (215, 214, 271, 217), (184, 189, 216, 223), (87, 41, 265, 270), (183, 221, 223, 222), (220, 89, 264, 265), (40, 178, 229, 259), (221, 220, 265, 223), (178, 183, 222, 229), (89, 40, 259, 264), (177, 227, 229, 228), (226, 91, 258, 259), (39, 172, 235, 253), (227, 226, 259, 229), (172, 177, 228, 235), (91, 39, 253, 258), (171, 233, 235, 234), (232, 93, 252, 253), (38, 166, 243, 247), (233, 232, 253, 235), (166, 171, 234, 243), (93, 38, 247, 252), (9, 8, 432, 435), (165, 239, 243, 434), (238, 95, 437, 247), (95, 9, 435, 437), (239, 238, 247, 243), (8, 165, 434, 432), (244, 245, 247, 437), (44, 96, 438, 308), (245, 236, 252, 247), (94, 44, 308, 299), (236, 94, 299, 252), (96, 244, 437, 438), (250, 237, 253, 252), (45, 251, 299, 300), (237, 230, 258, 253), (92, 45, 300, 293), (230, 92, 293, 258), (251, 250, 252, 299), (256, 231, 259, 258), (46, 257, 293, 294), (231, 224, 264, 259), (90, 46, 294, 287), (224, 90, 287, 264), (257, 256, 258, 293), (262, 225, 265, 264), (47, 263, 287, 288), (225, 218, 270, 265), (88, 47, 288, 281), (218, 88, 281, 270), (263, 262, 264, 287), (268, 219, 271, 270), (48, 269, 281, 282), (219, 213, 273, 271), (86, 48, 282, 277), (213, 86, 277, 273), (269, 268, 270, 281), (272, 280, 282, 281), (279, 105, 335, 336), (52, 267, 288, 330), (280, 279, 336, 282), (267, 272, 281, 288), (105, 52, 330, 335), (266, 286, 288, 287), (285, 103, 329, 330), (51, 261, 294, 324), (286, 285, 330, 288), (261, 266, 287, 294), (103, 51, 324, 329), (260, 292, 294, 293), (291, 101, 323, 324), (50, 255, 300, 318), (292, 291, 324, 294), (255, 260, 293, 300), (101, 50, 318, 323), (254, 298, 300, 299), (297, 99, 317, 318), (49, 249, 308, 312), (298, 297, 318, 300), (249, 254, 299, 308), (99, 49, 312, 317), (11, 10, 436, 439), (248, 304, 308, 438), (303, 97, 441, 312), (304, 303, 312, 308), (10, 248, 438, 436), (97, 11, 439, 441), (309, 310, 312, 441), (53, 98, 442, 373), (98, 309, 441, 442), (310, 301, 317, 312), (100, 53, 373, 364), (301, 100, 364, 317), (315, 302, 318, 317), (54, 316, 364, 365), (316, 315, 317, 364), (302, 295, 323, 318), (102, 54, 365, 358), (295, 102, 358, 323), (321, 296, 324, 323), (55, 322, 358, 359), (322, 321, 323, 358), (296, 289, 329, 324), (104, 55, 359, 352), (289, 104, 352, 329), (327, 290, 330, 329), (56, 328, 352, 353), (328, 327, 329, 352), (290, 283, 335, 330), (106, 56, 353, 347), (283, 106, 347, 335), (333, 284, 336, 335), (57, 334, 347, 348), (334, 333, 335, 347), (284, 278, 339, 336), (107, 57, 348, 343), (278, 107, 343, 339), (340, 342, 344, 343), (341, 108, 395, 396), (62, 338, 348, 394), (342, 341, 396, 344), (338, 340, 343, 348), (108, 62, 394, 395), (337, 346, 348, 347), (345, 109, 393, 394), (61, 332, 353, 392), (346, 345, 394, 348), (332, 337, 347, 353), (109, 61, 392, 393), (331, 351, 353, 352), (350, 111, 391, 392), (60, 326, 359, 388), (351, 350, 392, 353), (326, 331, 352, 359), (111, 60, 388, 391), (325, 357, 359, 358), (356, 113, 387, 388), (59, 320, 365, 383), (357, 356, 388, 359), (320, 325, 358, 365), (113, 59, 383, 387), (319, 363, 365, 364), (362, 115, 382, 383), (58, 314, 373, 377), (363, 362, 383, 365), (314, 319, 364, 373), (115, 58, 377, 382), (13, 12, 440, 443), (313, 369, 373, 442), (368, 117, 445, 377), (369, 368, 377, 373), (12, 313, 442, 440), (117, 13, 443, 445), (374, 375, 377, 445), (63, 118, 446, 412), (375, 366, 382, 377), (116, 63, 412, 403), (366, 116, 403, 382), (118, 374, 445, 446), (380, 367, 383, 382), (64, 381, 403, 404), (367, 360, 387, 383), (114, 64, 404, 399), (360, 114, 399, 387), (381, 380, 382, 403), (385, 361, 388, 387), (65, 386, 399, 400), (361, 354, 391, 388), (112, 65, 400, 398), (354, 112, 398, 391), (386, 385, 387, 399), (389, 355, 392, 391), (355, 349, 393, 392), (349, 110, 397, 393), (390, 389, 391, 398), (384, 402, 404, 403), (401, 122, 426, 418), (67, 379, 412, 423), (402, 401, 418, 404), (379, 384, 403, 412), (122, 67, 423, 426), (15, 14, 444, 447), (378, 408, 412, 446), (407, 120, 450, 423), (408, 407, 423, 412), (14, 378, 446, 444), (120, 15, 447, 450), (405, 406, 418, 426), (121, 405, 426, 425), (416, 121, 425, 420), (406, 415, 421, 418), (415, 416, 420, 421), (413, 414, 423, 450), (119, 413, 450, 449), (419, 119, 449, 425), (414, 417, 426, 423), (417, 419, 425, 426), (125, 203, 428, 427), (202, 125, 427, 429), (203, 204, 430, 428), (204, 202, 429, 430), (240, 159, 431, 432), (159, 163, 433, 431), (242, 240, 432, 434), (163, 242, 434, 433), (305, 241, 435, 436), (241, 246, 437, 435), (307, 305, 436, 438), (246, 307, 438, 437), (370, 306, 439, 440), (306, 311, 441, 439), (372, 370, 440, 442), (311, 372, 442, 441), (409, 371, 443, 444), (371, 376, 445, 443), (411, 409, 444, 446), (376, 411, 446, 445), (4, 410, 447, 448), (424, 4, 448, 449), (410, 422, 450, 447), (422, 424, 449, 450), (455, 454, 451), (735, 734, 733), (727, 726, 725), (699, 698, 697), (691, 690, 689), (685, 684, 683), (679, 678, 677), (673, 672, 671), (667, 666, 665), (633, 632, 631), (625, 624, 623), (619, 618, 617), (613, 612, 611), (607, 606, 605), (755, 756, 758, 757), (573, 572, 571), (565, 564, 563), (559, 558, 557), (553, 552, 551), (547, 546, 545), (541, 540, 539), (535, 534, 533), (749, 750, 748, 747), (487, 489, 486), (485, 483, 481), (480, 478, 476), (475, 473, 471), (470, 468, 466), (465, 463, 461), (460, 458, 456), (530, 531, 528), (524, 525, 522), (518, 519, 516), (512, 513, 510), (506, 507, 504), (500, 501, 498), (494, 495, 492), (751, 752, 754, 753), (602, 603, 600), (596, 597, 594), (759, 760, 762, 761), (584, 585, 582), (578, 579, 576), (592, 588, 590), (638, 639, 636), (644, 645, 642), (650, 651, 648), (658, 657, 654), (662, 663, 660), (722, 723, 720), (716, 717, 714), (710, 711, 708), (704, 705, 702), (763, 764, 766, 765), (767, 768, 769, 770), (745, 746, 743), (740, 741, 738), (342, 340, 665, 666), (108, 341, 668, 667), (338, 62, 669, 670), (341, 342, 666, 668), (340, 338, 670, 665), (136, 191, 521, 522), (62, 108, 667, 669), (192, 36, 524, 523), (130, 136, 522, 525), (36, 71, 526, 524), (71, 130, 525, 526), (191, 192, 523, 521), (398, 787, 390), (346, 337, 671, 672), (109, 345, 674, 673), (332, 61, 675, 676), (345, 346, 672, 674), (337, 332, 676, 671), (131, 197, 527, 528), (61, 109, 673, 675), (198, 37, 530, 529), (126, 131, 528, 531), (37, 69, 532, 530), (69, 126, 531, 532), (197, 198, 529, 527), (402, 384, 725, 726), (122, 401, 728, 727), (379, 67, 729, 730), (351, 331, 677, 678), (401, 402, 726, 728), (111, 350, 680, 679), (384, 379, 730, 725), (326, 60, 681, 682), (67, 122, 727, 729), (350, 351, 678, 680), (331, 326, 682, 677), (60, 111, 679, 681), (14, 15, 732, 731), (408, 378, 733, 734), (120, 407, 736, 735), (357, 325, 683, 684), (407, 408, 734, 736), (113, 356, 686, 685), (378, 14, 731, 733), (320, 59, 687, 688), (280, 272, 605, 606), (15, 120, 735, 732), (356, 357, 684, 686), (105, 279, 608, 607), (325, 320, 688, 683), (267, 52, 609, 610), (206, 201, 533, 534), (59, 113, 685, 687), (279, 280, 606, 608), (84, 205, 536, 535), (272, 267, 610, 605), (196, 43, 537, 538), (52, 105, 607, 609), (205, 206, 534, 536), (201, 196, 538, 533), (43, 84, 535, 537), (363, 319, 689, 690), (115, 362, 692, 691), (314, 58, 693, 694), (286, 266, 611, 612), (362, 363, 690, 692), (103, 285, 614, 613), (319, 314, 694, 689), (261, 51, 615, 616), (210, 195, 539, 540), (58, 115, 691, 693), (285, 286, 612, 614), (85, 209, 542, 541), (266, 261, 616, 611), (190, 42, 543, 544), (51, 103, 613, 615), (209, 210, 540, 542), (195, 190, 544, 539), (42, 85, 541, 543), (12, 13, 696, 695), (369, 313, 697, 698), (117, 368, 700, 699), (292, 260, 617, 618), (368, 369, 698, 700), (101, 291, 620, 619), (313, 12, 695, 697), (255, 50, 621, 622), (215, 189, 545, 546), (13, 117, 699, 696), (291, 292, 618, 620), (87, 214, 548, 547), (260, 255, 622, 617), (184, 41, 549, 550), (50, 101, 619, 621), (214, 215, 546, 548), (189, 184, 550, 545), (41, 87, 547, 549), (1, 23, 451, 452), (16, 1, 452, 453), (375, 374, 701, 702), (68, 16, 453, 454), (118, 63, 704, 703), (23, 30, 455, 451), (366, 375, 702, 705), (298, 254, 623, 624), (30, 68, 454, 455), (63, 116, 706, 704), (99, 297, 626, 625), (116, 366, 705, 706), (249, 49, 627, 628), (221, 183, 551, 552), (374, 118, 703, 701), (297, 298, 624, 626), (89, 220, 554, 553), (254, 249, 628, 623), (178, 40, 555, 556), (49, 99, 625, 627), (220, 221, 552, 554), (183, 178, 556, 551), (123, 22, 456, 457), (40, 89, 553, 555), (70, 127, 459, 458), (22, 29, 460, 456), (127, 123, 457, 459), (367, 380, 707, 708), (29, 70, 458, 460), (381, 64, 710, 709), (360, 367, 708, 711), (10, 11, 630, 629), (64, 114, 712, 710), (304, 248, 631, 632), (114, 360, 711, 712), (97, 303, 634, 633), (227, 177, 557, 558), (380, 381, 709, 707), (303, 304, 632, 634), (91, 226, 560, 559), (248, 10, 629, 631), (172, 39, 561, 562), (128, 21, 461, 462), (11, 97, 633, 630), (226, 227, 558, 560), (72, 132, 464, 463), (177, 172, 562, 557), (21, 28, 465, 461), (39, 91, 559, 561), (132, 128, 462, 464), (28, 72, 463, 465), (406, 405, 737, 738), (361, 385, 713, 714), (405, 121, 739, 737), (386, 65, 716, 715), (121, 416, 740, 739), (354, 361, 714, 717), (310, 309, 635, 636), (415, 406, 738, 741), (65, 112, 718, 716), (98, 53, 638, 637), (416, 415, 741, 740), (112, 354, 717, 718), (309, 98, 637, 635), (233, 171, 563, 564), (133, 20, 466, 467), (385, 386, 715, 713), (301, 310, 636, 639), (93, 232, 566, 565), (74, 137, 469, 468), (53, 100, 640, 638), (166, 38, 567, 568), (20, 27, 470, 466), (100, 301, 639, 640), (232, 233, 564, 566), (137, 133, 467, 469), (171, 166, 568, 563), (27, 74, 468, 470), (38, 93, 565, 567), (414, 413, 742, 743), (413, 119, 744, 742), (119, 419, 745, 744), (355, 389, 719, 720), (417, 414, 743, 746), (390, 66, 722, 721), (419, 417, 746, 745), (349, 355, 720, 723), (302, 315, 641, 642), (138, 19, 471, 472), (66, 110, 724, 722), (316, 54, 644, 643), (76, 142, 474, 473), (110, 349, 723, 724), (315, 316, 643, 641), (8, 9, 570, 569), (19, 26, 475, 471), (389, 390, 721, 719), (295, 302, 642, 645), (239, 165, 571, 572), (142, 138, 472, 474), (54, 102, 646, 644), (95, 238, 574, 573), (26, 76, 473, 475), (102, 295, 645, 646), (9, 95, 573, 570), (203, 125, 747, 748), (238, 239, 572, 574), (125, 202, 749, 747), (165, 8, 569, 571), (204, 203, 748, 750), (202, 204, 750, 749), (143, 18, 476, 477), (78, 147, 479, 478), (296, 321, 647, 648), (18, 25, 480, 476), (322, 55, 650, 649), (147, 143, 477, 479), (321, 322, 649, 647), (245, 244, 575, 576), (25, 78, 478, 480), (289, 296, 648, 651), (96, 44, 578, 577), (55, 104, 652, 650), (236, 245, 576, 579), (104, 289, 651, 652), (44, 94, 580, 578), (94, 236, 579, 580), (244, 96, 577, 575), (148, 17, 481, 482), (80, 152, 484, 483), (17, 24, 485, 481), (152, 148, 482, 484), (290, 327, 653, 654), (24, 80, 483, 485), (328, 56, 656, 655), (327, 328, 655, 653), (237, 250, 581, 582), (283, 290, 654, 657), (251, 45, 584, 583), (56, 106, 658, 656), (230, 237, 582, 585), (106, 283, 657, 658), (45, 92, 586, 584), (92, 230, 585, 586), (0, 7, 487, 486), (250, 251, 583, 581), (153, 0, 486, 488), (82, 157, 490, 489), (157, 153, 488, 490), (7, 82, 489, 487), (284, 333, 659, 660), (334, 57, 662, 661), (333, 334, 661, 659), (231, 256, 587, 588), (278, 284, 660, 663), (257, 46, 590, 589), (57, 107, 664, 662), (224, 231, 588, 591), (162, 161, 491, 492), (107, 278, 663, 664), (46, 90, 592, 590), (83, 31, 494, 493), (90, 224, 591, 592), (155, 162, 492, 495), (256, 257, 589, 587), (31, 81, 496, 494), (81, 155, 495, 496), (161, 83, 493, 491), (159, 240, 752, 751), (163, 159, 751, 753), (240, 242, 754, 752), (242, 163, 753, 754), (225, 262, 593, 594), (263, 47, 596, 595), (218, 225, 594, 597), (156, 167, 497, 498), (47, 88, 598, 596), (168, 32, 500, 499), (241, 305, 756, 755), (88, 218, 597, 598), (150, 156, 498, 501), (246, 241, 755, 757), (262, 263, 595, 593), (32, 79, 502, 500), (305, 307, 758, 756), (79, 150, 501, 502), (307, 246, 757, 758), (3, 158, 160), (154, 149, 3), (3, 160, 154), (124, 2, 129), (134, 129, 2), (3, 149, 144), (139, 134, 2), (3, 144, 2), (449, 448, 6), (425, 449, 6), (2, 124, 427), (2, 427, 428), (6, 448, 447), (447, 444, 6), (3, 439, 436), (431, 158, 3), (436, 435, 3), (432, 431, 3), (6, 444, 443), (443, 440, 6), (432, 3, 435), (440, 439, 6), (452, 451, 454), (454, 453, 452), (733, 731, 732), (735, 736, 734), (733, 732, 735), (725, 730, 729), (727, 728, 726), (725, 729, 727), (697, 695, 696), (699, 700, 698), (697, 696, 699), (689, 694, 693), (691, 692, 690), (689, 693, 691), (683, 688, 687), (685, 686, 684), (683, 687, 685), (677, 682, 681), (679, 680, 678), (677, 681, 679), (671, 676, 675), (673, 674, 672), (671, 675, 673), (665, 670, 669), (667, 668, 666), (665, 669, 667), (631, 629, 630), (633, 634, 632), (631, 630, 633), (623, 628, 627), (625, 626, 624), (623, 627, 625), (617, 622, 621), (619, 620, 618), (617, 621, 619), (611, 616, 615), (613, 614, 612), (611, 615, 613), (605, 610, 609), (607, 608, 606), (605, 609, 607), (571, 569, 570), (573, 574, 572), (571, 570, 573), (563, 568, 567), (565, 566, 564), (563, 567, 565), (557, 562, 561), (559, 560, 558), (557, 561, 559), (551, 556, 555), (553, 554, 552), (551, 555, 553), (545, 550, 549), (547, 548, 546), (545, 549, 547), (539, 544, 543), (541, 542, 540), (539, 543, 541), (533, 538, 537), (535, 536, 534), (533, 537, 535), (488, 486, 489), (489, 490, 488), (482, 481, 483), (483, 484, 482), (477, 476, 478), (478, 479, 477), (472, 471, 473), (473, 474, 472), (467, 466, 468), (468, 469, 467), (462, 461, 463), (463, 464, 462), (457, 456, 458), (458, 459, 457), (528, 527, 529), (530, 532, 531), (528, 529, 530), (522, 521, 523), (524, 526, 525), (522, 523, 524), (516, 515, 517), (518, 520, 519), (516, 517, 518), (510, 509, 511), (512, 514, 513), (510, 511, 512), (504, 503, 505), (506, 508, 507), (504, 505, 506), (498, 497, 499), (500, 502, 501), (498, 499, 500), (492, 491, 493), (494, 496, 495), (492, 493, 494), (600, 599, 601), (602, 604, 603), (600, 601, 602), (594, 593, 595), (596, 598, 597), (594, 595, 596), (582, 581, 583), (584, 586, 585), (582, 583, 584), (576, 575, 577), (578, 580, 579), (576, 577, 578), (589, 590, 588), (592, 591, 588), (588, 587, 589), (636, 635, 638), (638, 640, 639), (635, 637, 638), (642, 641, 644), (644, 646, 645), (641, 643, 644), (648, 647, 649), (650, 652, 651), (648, 649, 650), (654, 653, 655), (656, 658, 654), (654, 655, 656), (660, 659, 661), (662, 664, 663), (660, 661, 662), (720, 719, 721), (722, 724, 723), (720, 721, 722), (714, 713, 715), (716, 718, 717), (714, 715, 716), (708, 707, 709), (710, 712, 711), (708, 709, 710), (702, 701, 703), (704, 706, 705), (702, 703, 704), (743, 742, 744), (744, 745, 743), (738, 737, 739), (739, 740, 738), (6, 5, 420), (786, 421, 420, 5), (404, 784, 399), (784, 783, 398, 400), (783, 787, 398), (787, 783, 397), (397, 783, 782, 393), (393, 782, 394), (394, 782, 781, 395), (395, 781, 396), (396, 781, 780, 344), (418, 785, 784, 404), (421, 786, 785, 418), (344, 780, 779, 343), (343, 779, 778, 339), (339, 778, 777, 336), (336, 777, 776, 282), (282, 776, 775, 277), (277, 775, 774, 273), (273, 774, 274), (274, 774, 773, 275), (275, 773, 276), (276, 773, 772, 208), (208, 772, 771, 430), (430, 771, 428), (428, 771, 2), (399, 784, 400), (3, 2, 774), (772, 773, 774), (2, 771, 772), (786, 5, 785), (785, 5, 6), (2, 772, 774), (774, 775, 776), (777, 778, 779), (3, 774, 776), (3, 776, 784), (785, 6, 784), (782, 783, 784), (784, 6, 3), (776, 782, 784), (779, 780, 781), (782, 776, 777), (779, 781, 782), (110, 390, 787), (787, 397, 110)])
me_cube.materials.append(mat_material)
me_cube.use_remesh_preserve_volume = False
me_cube.use_remesh_preserve_attributes = False
me_cube.use_mirror_vertex_groups = False
me_cube.update()

# ---- objects
ob_cube = bpy.data.objects.new('Cube', me_cube)
ob_lamp = bpy.data.objects.new('Lamp', light_lamp)
ob_camera = bpy.data.objects.new('Camera', cam_camera)

# ---- transforms, parenting, visibility, modifiers, constraints
ob_cube.location = (0.0, 0.0, 0.0)
ob_cube.lock_rotations_4d = False
ob_cube.empty_display_type = 'ARROWS'
ob_cube.lineart.crease_threshold = 0.0
ob_lamp.location = (4.076, 1.005, 5.904)
ob_lamp.rotation_euler = (0.6503, 0.05522, 1.866)
ob_lamp.lock_rotations_4d = False
ob_lamp.empty_display_type = 'ARROWS'
ob_lamp.color = (0.0, 0.0, 0.0, 0.0)
ob_lamp.lineart.crease_threshold = 0.0
ob_camera.location = (7.481, -6.508, 5.344)
ob_camera.rotation_euler = (1.109, 0.0, 0.8149)
ob_camera.lock_rotations_4d = False
ob_camera.empty_display_type = 'ARROWS'
ob_camera.color = (0.0, 0.0, 0.0, 0.0)
ob_camera.display_type = 'WIRE'
ob_camera.lineart.crease_threshold = 0.0

# ---- collection membership
col_collection_1.objects.link(ob_cube)
col_collection_1.objects.link(ob_lamp)
col_collection_1.objects.link(ob_camera)

# ---- scene / render settings (as saved in the file)
scene.camera = ob_camera
scene.frame_start = 1; scene.frame_end = 250; scene.frame_set(1)
scene.render.engine = 'BLENDER_EEVEE_NEXT'
scene.render.resolution_percentage = 50
scene.render.dither_intensity = 0.0
scene.cycles.use_denoising = False
scene.cycles.samples = 128
scene.cycles.sampling_pattern = 'TABULATED_SOBOL'
scene.cycles.light_sampling_threshold = 0.0
scene.cycles.use_adaptive_sampling = False
scene.cycles.use_light_tree = False
scene.cycles.blur_glossy = 0.0
scene.cycles.sample_clamp_indirect = 0.0
scene.view_settings.view_transform = 'Standard'
bpy.context.view_layer.update()
